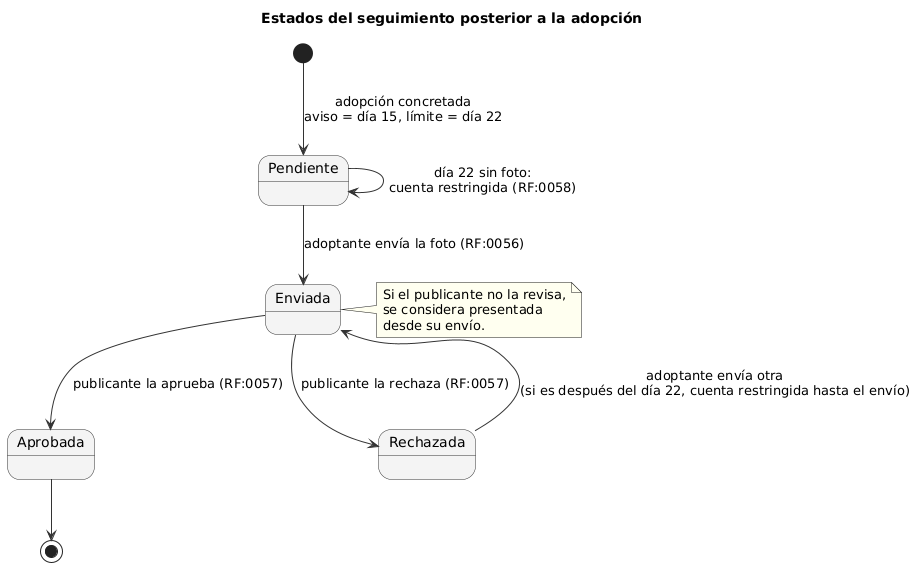

The diagram above was rendered by PlantUML. Its source (embedded in the PNG):
@startuml est-seguimiento
!include _estilo.iuml
title Estados del seguimiento posterior a la adopción
[*] --> Pendiente : adopción concretada\naviso = día 15, límite = día 22
Pendiente --> Enviada : adoptante envía la foto (RF:0056)
Pendiente --> Pendiente : día 22 sin foto:\ncuenta restringida (RF:0058)
Enviada --> Aprobada : publicante la aprueba (RF:0057)
Enviada --> Rechazada : publicante la rechaza (RF:0057)
Rechazada --> Enviada : adoptante envía otra\n(si es después del día 22, cuenta restringida hasta el envío)
Aprobada --> [*]
note right of Enviada
  Si el publicante no la revisa,
  se considera presentada
  desde su envío.
end note
@enduml